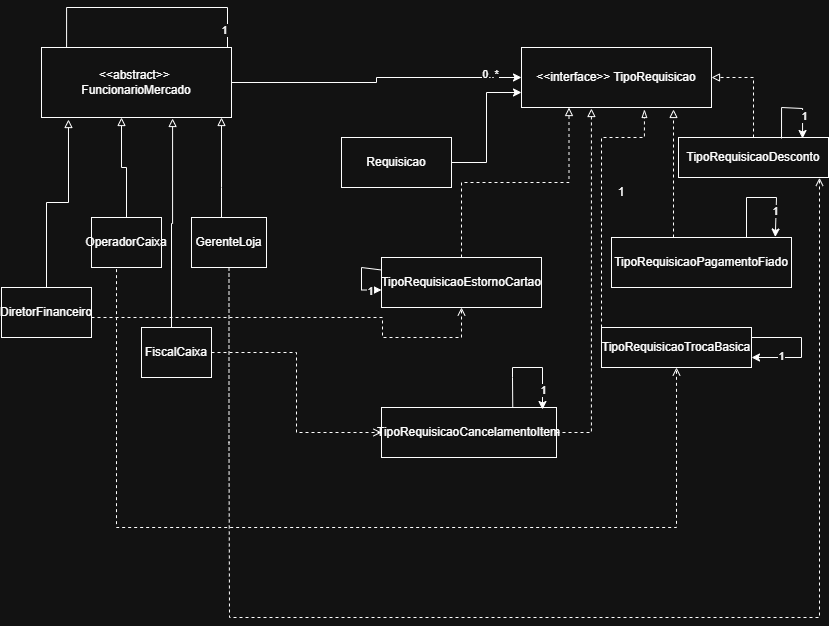

The diagram above was exported from draw.io. Its source (the exported page's mxGraphModel, read from the mxfile embedded in the PNG):
<mxGraphModel dx="1487" dy="658" grid="1" gridSize="10" guides="1" tooltips="1" connect="1" arrows="1" fold="1" page="1" pageScale="1" pageWidth="827" pageHeight="1169" math="0" shadow="0">
  <root>
    <mxCell id="0" />
    <mxCell id="1" parent="0" />
    <mxCell id="s4m2GU85HmDrprY85KNS-2" edge="1" parent="1" source="ExvMRy5CrPVfmvzfPpap-25" style="edgeStyle=orthogonalEdgeStyle;rounded=0;orthogonalLoop=1;jettySize=auto;html=1;entryX=0.863;entryY=0.043;entryDx=0;entryDy=0;entryPerimeter=0;exitX=0.132;exitY=0.014;exitDx=0;exitDy=0;exitPerimeter=0;" target="ExvMRy5CrPVfmvzfPpap-25">
      <mxGeometry relative="1" as="geometry">
        <Array as="points">
          <mxPoint x="65" y="20" />
          <mxPoint x="226" y="20" />
          <mxPoint x="226" y="93" />
        </Array>
        <mxPoint x="140.00000000000006" y="-13.029999999999973" as="sourcePoint" />
        <mxPoint x="140.00000000000006" y="38" as="targetPoint" />
      </mxGeometry>
    </mxCell>
    <mxCell id="s4m2GU85HmDrprY85KNS-3" connectable="0" parent="s4m2GU85HmDrprY85KNS-2" style="edgeLabel;html=1;align=center;verticalAlign=middle;resizable=0;points=[];" value="1" vertex="1">
      <mxGeometry relative="1" x="0.7664" y="2" as="geometry">
        <mxPoint as="offset" />
      </mxGeometry>
    </mxCell>
    <mxCell id="s4m2GU85HmDrprY85KNS-4" connectable="0" parent="s4m2GU85HmDrprY85KNS-2" style="edgeLabel;html=1;align=center;verticalAlign=middle;resizable=0;points=[];" value="1" vertex="1">
      <mxGeometry relative="1" x="0.3698" y="-3" as="geometry">
        <mxPoint as="offset" />
      </mxGeometry>
    </mxCell>
    <mxCell id="s4m2GU85HmDrprY85KNS-5" edge="1" parent="1" source="ExvMRy5CrPVfmvzfPpap-25" style="edgeStyle=orthogonalEdgeStyle;rounded=0;orthogonalLoop=1;jettySize=auto;html=1;entryX=0;entryY=0.5;entryDx=0;entryDy=0;" target="rGqUsv41Gq5KP03Z_O7j-4">
      <mxGeometry relative="1" as="geometry" />
    </mxCell>
    <mxCell id="s4m2GU85HmDrprY85KNS-6" connectable="0" parent="s4m2GU85HmDrprY85KNS-5" style="edgeLabel;html=1;align=center;verticalAlign=middle;resizable=0;points=[];" value="0..*" vertex="1">
      <mxGeometry relative="1" x="0.7853" y="3" as="geometry">
        <mxPoint as="offset" />
      </mxGeometry>
    </mxCell>
    <mxCell id="ExvMRy5CrPVfmvzfPpap-25" parent="1" style="rounded=0;whiteSpace=wrap;html=1;" value="&lt;div&gt;&amp;lt;&amp;lt;abstract&amp;gt;&amp;gt;&amp;nbsp;&lt;/div&gt;&lt;div&gt;FuncionarioMercado&lt;/div&gt;" vertex="1">
      <mxGeometry height="70" width="190" x="40" y="60" as="geometry" />
    </mxCell>
    <mxCell id="s4m2GU85HmDrprY85KNS-7" edge="1" parent="1" source="ExvMRy5CrPVfmvzfPpap-26" style="edgeStyle=orthogonalEdgeStyle;rounded=0;orthogonalLoop=1;jettySize=auto;html=1;entryX=0;entryY=0.75;entryDx=0;entryDy=0;endArrow=classic;endFill=1;" target="rGqUsv41Gq5KP03Z_O7j-4">
      <mxGeometry relative="1" as="geometry" />
    </mxCell>
    <mxCell id="ExvMRy5CrPVfmvzfPpap-26" parent="1" style="rounded=0;whiteSpace=wrap;html=1;" value="Requisicao" vertex="1">
      <mxGeometry height="50" width="110" x="340" y="150" as="geometry" />
    </mxCell>
    <mxCell id="rGqUsv41Gq5KP03Z_O7j-4" parent="1" style="rounded=0;whiteSpace=wrap;html=1;" value="&amp;lt;&amp;lt;interface&amp;gt;&amp;gt; TipoRequisicao" vertex="1">
      <mxGeometry height="60" width="190" x="520" y="60" as="geometry" />
    </mxCell>
    <mxCell id="s4m2GU85HmDrprY85KNS-49" edge="1" parent="1" source="s4m2GU85HmDrprY85KNS-8" style="edgeStyle=orthogonalEdgeStyle;rounded=0;orthogonalLoop=1;jettySize=auto;html=1;entryX=0.5;entryY=1;entryDx=0;entryDy=0;dashed=1;endArrow=open;endFill=0;" target="s4m2GU85HmDrprY85KNS-17">
      <mxGeometry relative="1" as="geometry">
        <Array as="points">
          <mxPoint x="381" y="330" />
          <mxPoint x="381" y="350" />
          <mxPoint x="460" y="350" />
        </Array>
        <mxPoint x="45" y="620" as="targetPoint" />
      </mxGeometry>
    </mxCell>
    <mxCell id="s4m2GU85HmDrprY85KNS-8" parent="1" style="rounded=0;whiteSpace=wrap;html=1;" value="DiretorFinanceiro" vertex="1">
      <mxGeometry height="50" width="90" y="300" as="geometry" />
    </mxCell>
    <mxCell id="s4m2GU85HmDrprY85KNS-46" edge="1" parent="1" source="s4m2GU85HmDrprY85KNS-10" style="edgeStyle=orthogonalEdgeStyle;rounded=0;orthogonalLoop=1;jettySize=auto;html=1;entryX=0;entryY=0.5;entryDx=0;entryDy=0;dashed=1;endArrow=open;endFill=0;" target="s4m2GU85HmDrprY85KNS-19">
      <mxGeometry relative="1" as="geometry" />
    </mxCell>
    <mxCell id="s4m2GU85HmDrprY85KNS-10" parent="1" style="rounded=0;whiteSpace=wrap;html=1;" value="FiscalCaixa" vertex="1">
      <mxGeometry height="50" width="70" x="140" y="340" as="geometry" />
    </mxCell>
    <mxCell id="s4m2GU85HmDrprY85KNS-48" edge="1" parent="1" source="s4m2GU85HmDrprY85KNS-11" style="edgeStyle=orthogonalEdgeStyle;rounded=0;orthogonalLoop=1;jettySize=auto;html=1;entryX=0.94;entryY=1.008;entryDx=0;entryDy=0;entryPerimeter=0;dashed=1;endArrow=open;endFill=0;" target="s4m2GU85HmDrprY85KNS-18">
      <mxGeometry relative="1" as="geometry">
        <Array as="points">
          <mxPoint x="228" y="455" />
          <mxPoint x="228" y="630" />
          <mxPoint x="818" y="630" />
        </Array>
        <mxPoint x="810" y="620" as="targetPoint" />
      </mxGeometry>
    </mxCell>
    <mxCell id="s4m2GU85HmDrprY85KNS-11" parent="1" style="rounded=0;whiteSpace=wrap;html=1;" value="GerenteLoja" vertex="1">
      <mxGeometry height="50" width="75" x="190" y="230" as="geometry" />
    </mxCell>
    <mxCell id="s4m2GU85HmDrprY85KNS-13" edge="1" parent="1" source="s4m2GU85HmDrprY85KNS-12" style="edgeStyle=orthogonalEdgeStyle;rounded=0;orthogonalLoop=1;jettySize=auto;html=1;endArrow=block;endFill=0;">
      <mxGeometry relative="1" as="geometry">
        <Array as="points">
          <mxPoint x="125" y="180" />
          <mxPoint x="120" y="180" />
          <mxPoint x="120" y="130" />
        </Array>
        <mxPoint x="120" y="130" as="targetPoint" />
      </mxGeometry>
    </mxCell>
    <mxCell id="s4m2GU85HmDrprY85KNS-45" edge="1" parent="1" source="s4m2GU85HmDrprY85KNS-12" style="edgeStyle=orthogonalEdgeStyle;rounded=0;orthogonalLoop=1;jettySize=auto;html=1;dashed=1;endArrow=open;endFill=0;exitX=0.412;exitY=0.99;exitDx=0;exitDy=0;entryX=0.5;entryY=1;entryDx=0;entryDy=0;exitPerimeter=0;" target="s4m2GU85HmDrprY85KNS-20">
      <mxGeometry relative="1" as="geometry">
        <Array as="points">
          <mxPoint x="115" y="280" />
          <mxPoint x="115" y="540" />
          <mxPoint x="675" y="540" />
        </Array>
        <mxPoint x="120" y="320" as="sourcePoint" />
        <mxPoint x="670" y="420" as="targetPoint" />
      </mxGeometry>
    </mxCell>
    <mxCell id="s4m2GU85HmDrprY85KNS-12" parent="1" style="rounded=0;whiteSpace=wrap;html=1;" value="OperadorCaixa" vertex="1">
      <mxGeometry height="50" width="70" x="90" y="230" as="geometry" />
    </mxCell>
    <mxCell id="s4m2GU85HmDrprY85KNS-14" edge="1" parent="1" source="s4m2GU85HmDrprY85KNS-11" style="edgeStyle=orthogonalEdgeStyle;rounded=0;orthogonalLoop=1;jettySize=auto;html=1;endArrow=block;endFill=0;">
      <mxGeometry relative="1" as="geometry">
        <Array as="points">
          <mxPoint x="220" y="200" />
          <mxPoint x="220" y="200" />
        </Array>
        <mxPoint x="220" y="130" as="targetPoint" />
      </mxGeometry>
    </mxCell>
    <mxCell id="s4m2GU85HmDrprY85KNS-15" edge="1" parent="1" source="s4m2GU85HmDrprY85KNS-8" style="edgeStyle=orthogonalEdgeStyle;rounded=0;orthogonalLoop=1;jettySize=auto;html=1;entryX=0.142;entryY=1.029;entryDx=0;entryDy=0;entryPerimeter=0;endArrow=block;endFill=0;" target="ExvMRy5CrPVfmvzfPpap-25">
      <mxGeometry relative="1" as="geometry" />
    </mxCell>
    <mxCell id="s4m2GU85HmDrprY85KNS-16" edge="1" parent="1" style="edgeStyle=orthogonalEdgeStyle;rounded=0;orthogonalLoop=1;jettySize=auto;html=1;entryX=0.611;entryY=1.014;entryDx=0;entryDy=0;entryPerimeter=0;endArrow=block;endFill=0;">
      <mxGeometry relative="1" as="geometry">
        <Array as="points">
          <mxPoint x="170" y="340" />
          <mxPoint x="170" y="236" />
          <mxPoint x="171" y="236" />
        </Array>
        <mxPoint x="190.00000000000023" y="340" as="sourcePoint" />
        <mxPoint x="171.08999999999992" y="130.98000000000013" as="targetPoint" />
      </mxGeometry>
    </mxCell>
    <mxCell id="s4m2GU85HmDrprY85KNS-24" edge="1" parent="1" source="s4m2GU85HmDrprY85KNS-17" style="edgeStyle=orthogonalEdgeStyle;rounded=0;orthogonalLoop=1;jettySize=auto;html=1;entryX=0.25;entryY=1;entryDx=0;entryDy=0;endArrow=block;endFill=0;dashed=1;" target="rGqUsv41Gq5KP03Z_O7j-4">
      <mxGeometry relative="1" as="geometry" />
    </mxCell>
    <mxCell id="s4m2GU85HmDrprY85KNS-17" parent="1" style="rounded=0;whiteSpace=wrap;html=1;" value="TipoRequisicaoEstornoCartao" vertex="1">
      <mxGeometry height="50" width="160" x="380" y="270" as="geometry" />
    </mxCell>
    <mxCell id="s4m2GU85HmDrprY85KNS-22" edge="1" parent="1" source="s4m2GU85HmDrprY85KNS-18" style="edgeStyle=orthogonalEdgeStyle;rounded=0;orthogonalLoop=1;jettySize=auto;html=1;entryX=1;entryY=0.5;entryDx=0;entryDy=0;endArrow=block;endFill=0;dashed=1;" target="rGqUsv41Gq5KP03Z_O7j-4">
      <mxGeometry relative="1" as="geometry" />
    </mxCell>
    <mxCell id="s4m2GU85HmDrprY85KNS-18" parent="1" style="rounded=0;whiteSpace=wrap;html=1;" value="TipoRequisicaoDesconto" vertex="1">
      <mxGeometry height="40" width="150" x="677" y="150" as="geometry" />
    </mxCell>
    <mxCell id="s4m2GU85HmDrprY85KNS-19" parent="1" style="rounded=0;whiteSpace=wrap;html=1;" value="TipoRequisicaoCancelamentoItem" vertex="1">
      <mxGeometry height="50" width="175" x="380" y="420" as="geometry" />
    </mxCell>
    <mxCell id="s4m2GU85HmDrprY85KNS-20" parent="1" style="rounded=0;whiteSpace=wrap;html=1;" value="TipoRequisicaoTrocaBasica" vertex="1">
      <mxGeometry height="40" width="150" x="600" y="340" as="geometry" />
    </mxCell>
    <mxCell id="s4m2GU85HmDrprY85KNS-21" parent="1" style="rounded=0;whiteSpace=wrap;html=1;" value="TipoRequisicaoPagamentoFiado" vertex="1">
      <mxGeometry height="50" width="180" x="610" y="250" as="geometry" />
    </mxCell>
    <mxCell id="s4m2GU85HmDrprY85KNS-25" edge="1" parent="1" source="s4m2GU85HmDrprY85KNS-19" style="edgeStyle=orthogonalEdgeStyle;rounded=0;orthogonalLoop=1;jettySize=auto;html=1;entryX=0.368;entryY=1.017;entryDx=0;entryDy=0;entryPerimeter=0;endArrow=block;endFill=0;dashed=1;" target="rGqUsv41Gq5KP03Z_O7j-4">
      <mxGeometry relative="1" as="geometry">
        <Array as="points">
          <mxPoint x="590" y="445" />
        </Array>
      </mxGeometry>
    </mxCell>
    <mxCell id="s4m2GU85HmDrprY85KNS-28" edge="1" parent="1" source="s4m2GU85HmDrprY85KNS-21" style="edgeStyle=orthogonalEdgeStyle;rounded=0;orthogonalLoop=1;jettySize=auto;html=1;entryX=0.8;entryY=1.033;entryDx=0;entryDy=0;entryPerimeter=0;endArrow=block;endFill=0;dashed=1;" target="rGqUsv41Gq5KP03Z_O7j-4">
      <mxGeometry relative="1" as="geometry">
        <Array as="points">
          <mxPoint x="672" y="240" />
          <mxPoint x="672" y="240" />
        </Array>
      </mxGeometry>
    </mxCell>
    <mxCell id="s4m2GU85HmDrprY85KNS-29" edge="1" parent="1" source="s4m2GU85HmDrprY85KNS-20" style="edgeStyle=orthogonalEdgeStyle;rounded=0;orthogonalLoop=1;jettySize=auto;html=1;entryX=0.647;entryY=1.033;entryDx=0;entryDy=0;entryPerimeter=0;endArrow=blockThin;endFill=0;dashed=1;" target="rGqUsv41Gq5KP03Z_O7j-4">
      <mxGeometry relative="1" as="geometry">
        <Array as="points">
          <mxPoint x="600" y="150" />
          <mxPoint x="643" y="150" />
        </Array>
      </mxGeometry>
    </mxCell>
    <mxCell id="s4m2GU85HmDrprY85KNS-31" edge="1" parent="1" source="s4m2GU85HmDrprY85KNS-19" style="endArrow=classic;html=1;rounded=0;exitX=0.75;exitY=0;exitDx=0;exitDy=0;entryX=0.92;entryY=0.04;entryDx=0;entryDy=0;entryPerimeter=0;" target="s4m2GU85HmDrprY85KNS-19" value="">
      <mxGeometry height="50" relative="1" width="50" as="geometry">
        <Array as="points">
          <mxPoint x="511" y="390" />
          <mxPoint x="511" y="380" />
          <mxPoint x="541" y="380" />
        </Array>
        <mxPoint x="650" y="440" as="sourcePoint" />
        <mxPoint x="600" y="420" as="targetPoint" />
      </mxGeometry>
    </mxCell>
    <mxCell id="s4m2GU85HmDrprY85KNS-40" connectable="0" parent="s4m2GU85HmDrprY85KNS-31" style="edgeLabel;html=1;align=center;verticalAlign=middle;resizable=0;points=[];" value="1" vertex="1">
      <mxGeometry relative="1" x="0.6515" y="1" as="geometry">
        <mxPoint as="offset" />
      </mxGeometry>
    </mxCell>
    <mxCell id="s4m2GU85HmDrprY85KNS-32" edge="1" parent="1" source="s4m2GU85HmDrprY85KNS-17" style="endArrow=classic;html=1;rounded=0;exitX=0;exitY=0.25;exitDx=0;exitDy=0;entryX=0;entryY=0.65;entryDx=0;entryDy=0;entryPerimeter=0;" target="s4m2GU85HmDrprY85KNS-17" value="">
      <mxGeometry height="50" relative="1" width="50" as="geometry">
        <Array as="points">
          <mxPoint x="360" y="280" />
          <mxPoint x="360" y="302.5" />
        </Array>
        <mxPoint x="400" y="295" as="sourcePoint" />
        <mxPoint x="400" y="320" as="targetPoint" />
      </mxGeometry>
    </mxCell>
    <mxCell id="s4m2GU85HmDrprY85KNS-43" connectable="0" parent="s4m2GU85HmDrprY85KNS-32" style="edgeLabel;html=1;align=center;verticalAlign=middle;resizable=0;points=[];" value="1" vertex="1">
      <mxGeometry relative="1" x="0.6299" y="-1" as="geometry">
        <mxPoint as="offset" />
      </mxGeometry>
    </mxCell>
    <mxCell id="s4m2GU85HmDrprY85KNS-33" edge="1" parent="1" source="s4m2GU85HmDrprY85KNS-20" style="endArrow=classic;html=1;rounded=0;exitX=1;exitY=0.25;exitDx=0;exitDy=0;entryX=1;entryY=0.75;entryDx=0;entryDy=0;" target="s4m2GU85HmDrprY85KNS-20" value="">
      <mxGeometry height="50" relative="1" width="50" as="geometry">
        <Array as="points">
          <mxPoint x="800" y="350" />
          <mxPoint x="800" y="370" />
        </Array>
        <mxPoint x="790" y="327.5" as="sourcePoint" />
        <mxPoint x="790" y="352.5" as="targetPoint" />
      </mxGeometry>
    </mxCell>
    <mxCell id="s4m2GU85HmDrprY85KNS-39" connectable="0" parent="s4m2GU85HmDrprY85KNS-33" style="edgeLabel;html=1;align=center;verticalAlign=middle;resizable=0;points=[];" value="1" vertex="1">
      <mxGeometry relative="1" x="0.4991" y="-1" as="geometry">
        <mxPoint as="offset" />
      </mxGeometry>
    </mxCell>
    <mxCell id="s4m2GU85HmDrprY85KNS-35" edge="1" parent="1" source="s4m2GU85HmDrprY85KNS-21" style="endArrow=classic;html=1;rounded=0;exitX=0.75;exitY=0;exitDx=0;exitDy=0;entryX=0.91;entryY=-0.01;entryDx=0;entryDy=0;entryPerimeter=0;" target="s4m2GU85HmDrprY85KNS-21" value="">
      <mxGeometry height="50" relative="1" width="50" as="geometry">
        <Array as="points">
          <mxPoint x="745" y="210" />
          <mxPoint x="775" y="210" />
        </Array>
        <mxPoint x="753.94" y="240" as="sourcePoint" />
        <mxPoint x="791.0199999999998" y="238.00000000000006" as="targetPoint" />
      </mxGeometry>
    </mxCell>
    <mxCell id="s4m2GU85HmDrprY85KNS-41" connectable="0" parent="s4m2GU85HmDrprY85KNS-35" style="edgeLabel;html=1;align=center;verticalAlign=middle;resizable=0;points=[];" value="1" vertex="1">
      <mxGeometry relative="1" x="0.5228" y="-1" as="geometry">
        <mxPoint as="offset" />
      </mxGeometry>
    </mxCell>
    <mxCell id="s4m2GU85HmDrprY85KNS-36" edge="1" parent="1" style="endArrow=classic;html=1;rounded=0;exitX=0.633;exitY=0.02;exitDx=0;exitDy=0;exitPerimeter=0;entryX=0.75;entryY=0;entryDx=0;entryDy=0;" value="">
      <mxGeometry height="50" relative="1" width="50" as="geometry">
        <Array as="points">
          <mxPoint x="780.06" y="120" />
          <mxPoint x="801.06" y="121" />
        </Array>
        <mxPoint x="780" y="151" as="sourcePoint" />
        <mxPoint x="801.06" y="151" as="targetPoint" />
      </mxGeometry>
    </mxCell>
    <mxCell id="s4m2GU85HmDrprY85KNS-44" connectable="0" parent="s4m2GU85HmDrprY85KNS-36" style="edgeLabel;html=1;align=center;verticalAlign=middle;resizable=0;points=[];" value="1" vertex="1">
      <mxGeometry relative="1" x="0.4496" y="2" as="geometry">
        <mxPoint as="offset" />
      </mxGeometry>
    </mxCell>
    <mxCell id="s4m2GU85HmDrprY85KNS-37" parent="1" style="text;html=1;whiteSpace=wrap;strokeColor=none;fillColor=none;align=center;verticalAlign=middle;rounded=0;" value="1" vertex="1">
      <mxGeometry height="30" width="60" x="590" y="190" as="geometry" />
    </mxCell>
  </root>
</mxGraphModel>